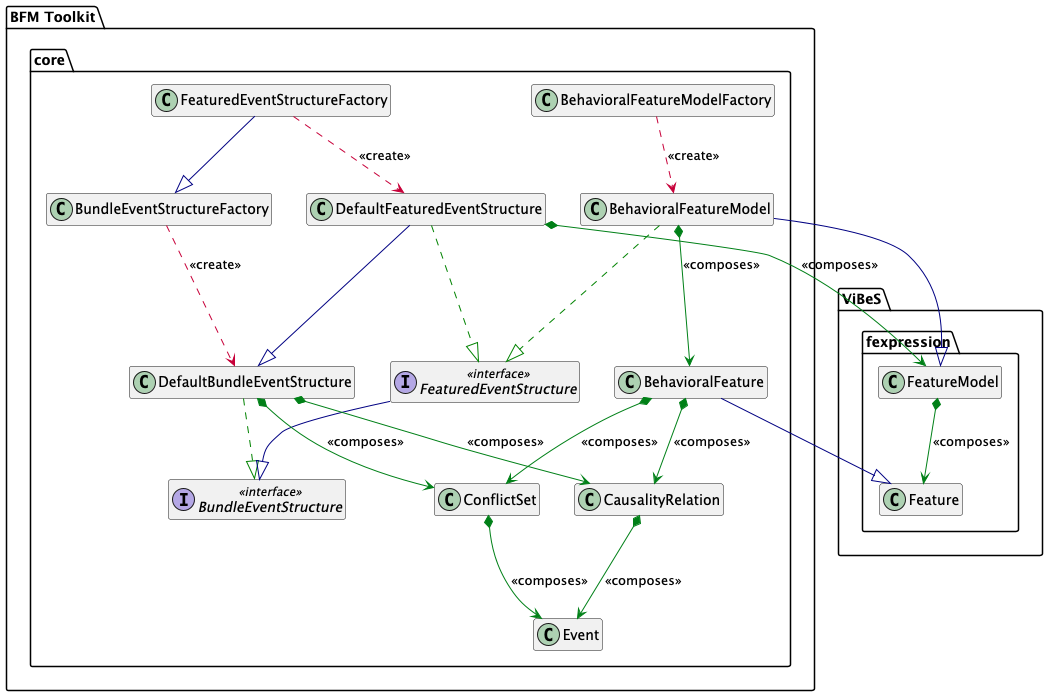

The diagram above was rendered by PlantUML. Its source (embedded in the PNG):
@startuml

top to bottom direction
'skinparam linetype ortho
hide empty methods
hide empty fields

'Inheritance -- Mandatory (hierarchy)
!define EXTENDS -[#000082,plain]-^
'Realization -- Important
!define IMPLEMENTS -[#008200,dashed]-^
'Dependency -- if non-obvious or cross-cutting
!define USES  -[#C70039,dashed]->
'Composition -- only if non-trivial
!define HAS_A *-[#008017,plain]->

' Package ukl.kcl.info core classes
package "BFM Toolkit.core" {
    class Event
    class CausalityRelation
    class ConflictSet
    class BehavioralFeature
    class BehavioralFeatureModel
    class BehavioralFeatureModelFactory
    interface BundleEventStructure << interface >>
    class BundleEventStructureFactory
    class DefaultBundleEventStructure
    class DefaultFeaturedEventStructure
    interface FeaturedEventStructure << interface >>
    class FeaturedEventStructureFactory
}

' Package be.vibes.fexpression core classes
package "ViBeS.fexpression" {
    class Feature
    class FeatureModel
}

BehavioralFeatureModel            IMPLEMENTS  FeaturedEventStructure
DefaultBundleEventStructure       IMPLEMENTS  BundleEventStructure
DefaultFeaturedEventStructure     IMPLEMENTS  FeaturedEventStructure

BehavioralFeature                 EXTENDS  Feature
BehavioralFeatureModel            EXTENDS  FeatureModel
DefaultFeaturedEventStructure     EXTENDS  DefaultBundleEventStructure
FeaturedEventStructure            EXTENDS  BundleEventStructure
FeaturedEventStructureFactory     EXTENDS  BundleEventStructureFactory

BehavioralFeatureModelFactory     USES   BehavioralFeatureModel: "<<create>>"
BundleEventStructureFactory       USES   DefaultBundleEventStructure: "<<create>>"
FeaturedEventStructureFactory     USES   DefaultFeaturedEventStructure: "<<create>>"

FeatureModel                     HAS_A   Feature: "<<composes>>"
BehavioralFeatureModel           HAS_A   BehavioralFeature: "<<composes>>"
DefaultFeaturedEventStructure    HAS_A  FeatureModel: "<<composes>>"

BehavioralFeature                HAS_A   CausalityRelation: "<<composes>>"
BehavioralFeature                HAS_A   ConflictSet: "<<composes>>"
DefaultBundleEventStructure      HAS_A   CausalityRelation: "<<composes>>"
DefaultBundleEventStructure      HAS_A   ConflictSet: "<<composes>>"
CausalityRelation                HAS_A  Event: "<<composes>>"
ConflictSet                      HAS_A  Event: "<<composes>>"

@enduml